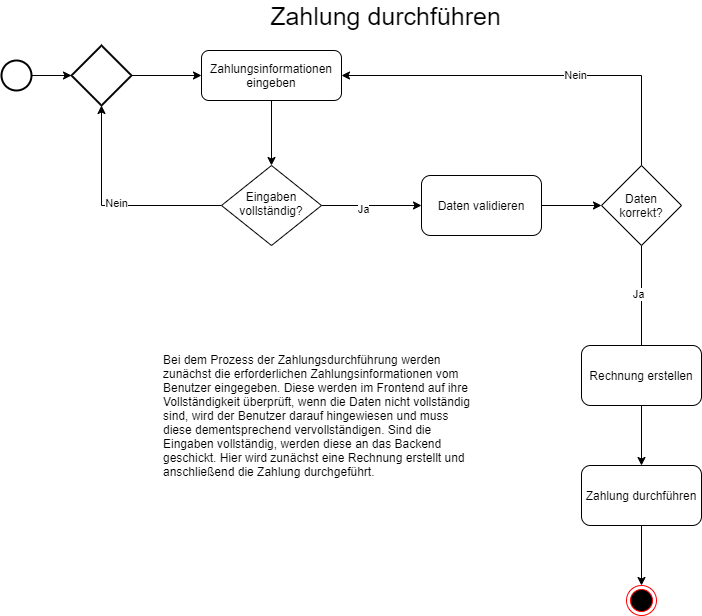

The diagram above was exported from draw.io. Its source (the exported page's mxGraphModel, read from the mxfile embedded in the PNG):
<mxGraphModel dx="1422" dy="832" grid="1" gridSize="10" guides="1" tooltips="1" connect="1" arrows="1" fold="1" page="1" pageScale="1" pageWidth="827" pageHeight="1169" math="0" shadow="0">
  <root>
    <mxCell id="WIyWlLk6GJQsqaUBKTNV-0" />
    <mxCell id="WIyWlLk6GJQsqaUBKTNV-1" parent="WIyWlLk6GJQsqaUBKTNV-0" />
    <mxCell id="Ci439UhieWhonHwvYO62-9" style="edgeStyle=orthogonalEdgeStyle;rounded=0;orthogonalLoop=1;jettySize=auto;html=1;entryX=0.5;entryY=0;entryDx=0;entryDy=0;" parent="WIyWlLk6GJQsqaUBKTNV-1" source="WIyWlLk6GJQsqaUBKTNV-3" target="WIyWlLk6GJQsqaUBKTNV-6" edge="1">
      <mxGeometry relative="1" as="geometry" />
    </mxCell>
    <mxCell id="WIyWlLk6GJQsqaUBKTNV-3" value="Zahlungsinformationen eingeben" style="rounded=1;whiteSpace=wrap;html=1;fontSize=12;glass=0;strokeWidth=1;shadow=0;" parent="WIyWlLk6GJQsqaUBKTNV-1" vertex="1">
      <mxGeometry x="230" y="75" width="140" height="50" as="geometry" />
    </mxCell>
    <mxCell id="Ci439UhieWhonHwvYO62-5" style="edgeStyle=orthogonalEdgeStyle;rounded=0;orthogonalLoop=1;jettySize=auto;html=1;entryX=0.5;entryY=1;entryDx=0;entryDy=0;entryPerimeter=0;" parent="WIyWlLk6GJQsqaUBKTNV-1" source="WIyWlLk6GJQsqaUBKTNV-6" target="Ci439UhieWhonHwvYO62-2" edge="1">
      <mxGeometry relative="1" as="geometry" />
    </mxCell>
    <mxCell id="Ci439UhieWhonHwvYO62-6" value="Nein" style="edgeLabel;html=1;align=center;verticalAlign=middle;resizable=0;points=[];" parent="Ci439UhieWhonHwvYO62-5" vertex="1" connectable="0">
      <mxGeometry x="-0.0364" y="-3" relative="1" as="geometry">
        <mxPoint as="offset" />
      </mxGeometry>
    </mxCell>
    <mxCell id="Ci439UhieWhonHwvYO62-7" style="edgeStyle=orthogonalEdgeStyle;rounded=0;orthogonalLoop=1;jettySize=auto;html=1;exitX=1;exitY=0.5;exitDx=0;exitDy=0;entryX=0;entryY=0.5;entryDx=0;entryDy=0;" parent="WIyWlLk6GJQsqaUBKTNV-1" source="WIyWlLk6GJQsqaUBKTNV-6" target="Ci439UhieWhonHwvYO62-10" edge="1">
      <mxGeometry relative="1" as="geometry">
        <mxPoint x="300" y="360" as="targetPoint" />
      </mxGeometry>
    </mxCell>
    <mxCell id="Ci439UhieWhonHwvYO62-8" value="Ja" style="edgeLabel;html=1;align=center;verticalAlign=middle;resizable=0;points=[];" parent="Ci439UhieWhonHwvYO62-7" vertex="1" connectable="0">
      <mxGeometry x="-0.1833" y="-3" relative="1" as="geometry">
        <mxPoint as="offset" />
      </mxGeometry>
    </mxCell>
    <mxCell id="WIyWlLk6GJQsqaUBKTNV-6" value="Eingaben vollständig?" style="rhombus;whiteSpace=wrap;html=1;shadow=0;fontFamily=Helvetica;fontSize=12;align=center;strokeWidth=1;spacing=6;spacingTop=-4;" parent="WIyWlLk6GJQsqaUBKTNV-1" vertex="1">
      <mxGeometry x="250" y="190" width="100" height="80" as="geometry" />
    </mxCell>
    <mxCell id="Ci439UhieWhonHwvYO62-3" style="edgeStyle=orthogonalEdgeStyle;rounded=0;orthogonalLoop=1;jettySize=auto;html=1;entryX=0;entryY=0.5;entryDx=0;entryDy=0;entryPerimeter=0;" parent="WIyWlLk6GJQsqaUBKTNV-1" source="Ci439UhieWhonHwvYO62-0" target="Ci439UhieWhonHwvYO62-2" edge="1">
      <mxGeometry relative="1" as="geometry" />
    </mxCell>
    <mxCell id="Ci439UhieWhonHwvYO62-0" value="" style="strokeWidth=2;html=1;shape=mxgraph.flowchart.start_2;whiteSpace=wrap;" parent="WIyWlLk6GJQsqaUBKTNV-1" vertex="1">
      <mxGeometry x="30" y="85" width="30" height="30" as="geometry" />
    </mxCell>
    <mxCell id="Ci439UhieWhonHwvYO62-4" style="edgeStyle=orthogonalEdgeStyle;rounded=0;orthogonalLoop=1;jettySize=auto;html=1;entryX=0;entryY=0.5;entryDx=0;entryDy=0;" parent="WIyWlLk6GJQsqaUBKTNV-1" source="Ci439UhieWhonHwvYO62-2" target="WIyWlLk6GJQsqaUBKTNV-3" edge="1">
      <mxGeometry relative="1" as="geometry" />
    </mxCell>
    <mxCell id="Ci439UhieWhonHwvYO62-2" value="" style="strokeWidth=2;html=1;shape=mxgraph.flowchart.decision;whiteSpace=wrap;" parent="WIyWlLk6GJQsqaUBKTNV-1" vertex="1">
      <mxGeometry x="100" y="70" width="60" height="60" as="geometry" />
    </mxCell>
    <mxCell id="Ci439UhieWhonHwvYO62-12" style="edgeStyle=orthogonalEdgeStyle;rounded=0;orthogonalLoop=1;jettySize=auto;html=1;entryX=0;entryY=0.5;entryDx=0;entryDy=0;" parent="WIyWlLk6GJQsqaUBKTNV-1" source="Ci439UhieWhonHwvYO62-10" target="Ci439UhieWhonHwvYO62-11" edge="1">
      <mxGeometry relative="1" as="geometry" />
    </mxCell>
    <mxCell id="Ci439UhieWhonHwvYO62-10" value="Daten validieren" style="rounded=1;whiteSpace=wrap;html=1;" parent="WIyWlLk6GJQsqaUBKTNV-1" vertex="1">
      <mxGeometry x="450" y="200" width="120" height="60" as="geometry" />
    </mxCell>
    <mxCell id="Ci439UhieWhonHwvYO62-13" style="edgeStyle=orthogonalEdgeStyle;rounded=0;orthogonalLoop=1;jettySize=auto;html=1;entryX=1;entryY=0.5;entryDx=0;entryDy=0;" parent="WIyWlLk6GJQsqaUBKTNV-1" source="Ci439UhieWhonHwvYO62-11" target="WIyWlLk6GJQsqaUBKTNV-3" edge="1">
      <mxGeometry relative="1" as="geometry">
        <Array as="points">
          <mxPoint x="670" y="100" />
        </Array>
      </mxGeometry>
    </mxCell>
    <mxCell id="Ci439UhieWhonHwvYO62-14" value="Nein" style="edgeLabel;html=1;align=center;verticalAlign=middle;resizable=0;points=[];" parent="Ci439UhieWhonHwvYO62-13" vertex="1" connectable="0">
      <mxGeometry x="-0.1949" y="-1" relative="1" as="geometry">
        <mxPoint as="offset" />
      </mxGeometry>
    </mxCell>
    <mxCell id="Ci439UhieWhonHwvYO62-15" style="edgeStyle=orthogonalEdgeStyle;rounded=0;orthogonalLoop=1;jettySize=auto;html=1;" parent="WIyWlLk6GJQsqaUBKTNV-1" source="Ci439UhieWhonHwvYO62-11" edge="1">
      <mxGeometry relative="1" as="geometry">
        <mxPoint x="670" y="410" as="targetPoint" />
      </mxGeometry>
    </mxCell>
    <mxCell id="Ci439UhieWhonHwvYO62-16" value="Ja" style="edgeLabel;html=1;align=center;verticalAlign=middle;resizable=0;points=[];" parent="Ci439UhieWhonHwvYO62-15" vertex="1" connectable="0">
      <mxGeometry x="-0.3143" y="-4" relative="1" as="geometry">
        <mxPoint as="offset" />
      </mxGeometry>
    </mxCell>
    <mxCell id="Ci439UhieWhonHwvYO62-11" value="Daten&lt;br&gt;korrekt?" style="rhombus;whiteSpace=wrap;html=1;" parent="WIyWlLk6GJQsqaUBKTNV-1" vertex="1">
      <mxGeometry x="630" y="190" width="80" height="80" as="geometry" />
    </mxCell>
    <mxCell id="sUFG7Ica69f9fzS6kjBB-1" style="edgeStyle=orthogonalEdgeStyle;rounded=0;orthogonalLoop=1;jettySize=auto;html=1;entryX=0.5;entryY=0;entryDx=0;entryDy=0;" parent="WIyWlLk6GJQsqaUBKTNV-1" source="Ci439UhieWhonHwvYO62-19" target="sUFG7Ica69f9fzS6kjBB-0" edge="1">
      <mxGeometry relative="1" as="geometry" />
    </mxCell>
    <mxCell id="Ci439UhieWhonHwvYO62-19" value="Rechnung erstellen" style="rounded=1;whiteSpace=wrap;html=1;" parent="WIyWlLk6GJQsqaUBKTNV-1" vertex="1">
      <mxGeometry x="610" y="370" width="120" height="60" as="geometry" />
    </mxCell>
    <mxCell id="Ci439UhieWhonHwvYO62-20" value="" style="ellipse;html=1;shape=endState;fillColor=#000000;strokeColor=#ff0000;" parent="WIyWlLk6GJQsqaUBKTNV-1" vertex="1">
      <mxGeometry x="655" y="610" width="30" height="30" as="geometry" />
    </mxCell>
    <mxCell id="Ci439UhieWhonHwvYO62-22" value="&lt;font style=&quot;font-size: 25px&quot;&gt;Zahlung durchführen&lt;/font&gt;" style="text;html=1;align=center;verticalAlign=middle;resizable=0;points=[];autosize=1;strokeColor=none;" parent="WIyWlLk6GJQsqaUBKTNV-1" vertex="1">
      <mxGeometry x="289" y="30" width="250" height="20" as="geometry" />
    </mxCell>
    <mxCell id="sUFG7Ica69f9fzS6kjBB-2" style="edgeStyle=orthogonalEdgeStyle;rounded=0;orthogonalLoop=1;jettySize=auto;html=1;entryX=0.5;entryY=0;entryDx=0;entryDy=0;" parent="WIyWlLk6GJQsqaUBKTNV-1" source="sUFG7Ica69f9fzS6kjBB-0" target="Ci439UhieWhonHwvYO62-20" edge="1">
      <mxGeometry relative="1" as="geometry" />
    </mxCell>
    <mxCell id="sUFG7Ica69f9fzS6kjBB-0" value="Zahlung durchführen" style="rounded=1;whiteSpace=wrap;html=1;" parent="WIyWlLk6GJQsqaUBKTNV-1" vertex="1">
      <mxGeometry x="610" y="490" width="120" height="60" as="geometry" />
    </mxCell>
    <mxCell id="8bgywVYM0afK-gMPZ1RR-0" value="Bei dem Prozess der Zahlungsdurchführung werden zunächst die erforderlichen Zahlungsinformationen vom Benutzer eingegeben. Diese werden im Frontend auf ihre Vollständigkeit überprüft, wenn die Daten nicht vollständig sind, wird der Benutzer darauf hingewiesen und muss diese dementsprechend vervollständigen. Sind die Eingaben vollständig, werden diese an das Backend geschickt. Hier wird zunächst eine Rechnung erstellt und anschließend die Zahlung durchgeführt." style="text;html=1;strokeColor=none;fillColor=none;align=left;verticalAlign=middle;whiteSpace=wrap;rounded=0;" vertex="1" parent="WIyWlLk6GJQsqaUBKTNV-1">
      <mxGeometry x="190" y="290" width="310" height="300" as="geometry" />
    </mxCell>
  </root>
</mxGraphModel>